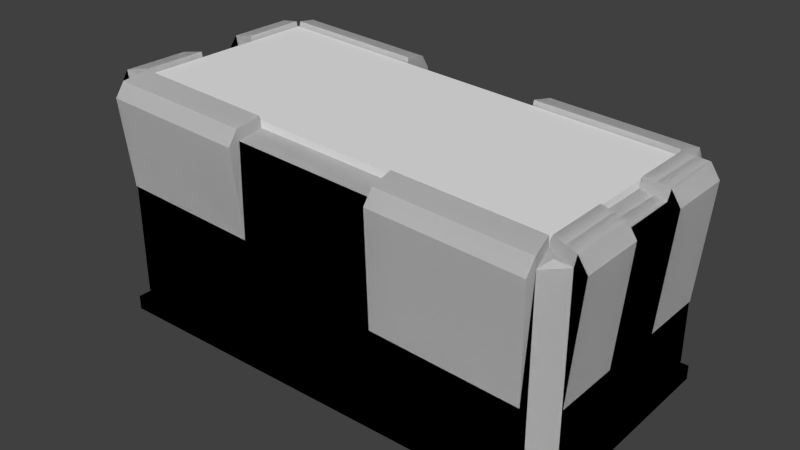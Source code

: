 # Source: Collection_Bin.blend  (saved by Blender 2.76.0; exported with 4.5.12 LTS)
import bpy
from mathutils import Matrix  # noqa: F401  (used for matrix-valued properties, if any)

bpy.ops.wm.read_factory_settings(use_empty=True)
scene = bpy.context.scene
scene.name = 'Scene'

# ---- collections
col_collection_1 = bpy.data.collections.new('Collection 1'); scene.collection.children.link(col_collection_1)

# ---- world
world_world = bpy.data.worlds.new('World'); scene.world = world_world
world_world.color = (0.05088, 0.05088, 0.05088)
world_world.use_sun_shadow = False
world_world.sun_shadow_jitter_overblur = 0.0
world_world.cycles.sampling_method = 'MANUAL'
world_world.cycles.sample_map_resolution = 256

# ---- meshes
me_plane_000 = bpy.data.meshes.new('Plane.000')
me_plane_000.from_pydata([(0.0, -1.0, 0.0), (2.0, -1.0, 0.0), (0.0, 0.0, 0.0), (2.0, 0.0, 0.0), (0.0, -1.0, 0.06019), (2.0, -1.0, 0.06019), (0.0, 0.0, 0.06019), (2.0, 0.0, 0.06019), (0.1, -0.9, 0.06019), (1.9, -0.9, 0.06019), (0.1, -0.1, 0.06019), (1.9, -0.1, 0.06019), (0.1, -0.1, 0.1), (0.1, -0.9, 0.1), (1.9, -0.9, 0.1), (1.9, -0.1, 0.1), (0.1, -0.1, 1.0), (1.9, -0.1, 0.9), (0.1, -0.1, 0.2), (0.1, -0.9, 0.2), (1.9, -0.9, 0.2), (1.9, -0.1, 0.2), (-6.892e-08, -0.07729, 0.12), (0.07729, 5.588e-08, 0.12), (0.05465, -0.05465, 0.1), (0.07729, -1.0, 0.12), (-6.892e-08, -0.9227, 0.12), (0.05465, -0.9453, 0.1), (2.0, -0.9227, 0.12), (1.923, -1.0, 0.12), (1.945, -0.9453, 0.1), (1.923, 5.588e-08, 0.12), (2.0, -0.07729, 0.12), (1.945, -0.05465, 0.1), (0.05465, -0.05465, 1.0), (0.05465, -0.9453, 1.0), (1.945, -0.9453, 0.9), (2.0, -0.07729, 0.88), (1.945, -0.05465, 0.9), (0.1, -0.9, 1.0), (1.9, -0.9, 0.9), (0.07729, -1.0, 0.98), (-6.892e-08, -0.9227, 0.98), (2.0, -0.9227, 0.88), (1.923, -1.0, 0.88), (0.09019, -0.9, 1.049), (-0.009806, -0.9227, 1.029), (1.903, -0.9098, 0.949), (0.1027, -0.9098, 1.049), (0.07998, -1.01, 1.029), (1.925, -1.01, 0.929), (1.91, -0.9, 0.949), (2.01, -0.9227, 0.929), (1.3, -0.9, 0.9333), (0.7, -0.9, 0.9667), (0.6924, -1.0, 0.9467), (1.308, -1.0, 0.9133), (1.303, -0.9098, 0.9823), (0.7027, -0.9098, 1.016), (0.6951, -1.01, 0.9956), (1.31, -1.01, 0.9623), (0.1, -0.6333, 1.0), (0.09019, -0.6333, 1.049), (-0.009806, -0.6409, 1.029), (1.9, -0.6333, 0.9), (2.0, -0.6409, 0.88), (1.91, -0.6333, 0.949), (2.01, -0.6409, 0.929), (0.07676, -1.049, 0.9702), (0.6919, -1.049, 0.9369), (0.6888, -1.003, 0.5577), (0.0737, -1.003, 0.591), (1.307, -1.049, 0.9036), (1.922, -1.049, 0.8702), (2.049, -0.9227, 0.8702), (2.049, -0.6409, 0.8702), (-0.04903, -0.6409, 0.9702), (-0.04903, -0.9227, 0.9702), (-6.892e-08, -0.6409, 0.98), (-0.002289, -0.6409, 0.4799), (-0.002289, -0.9227, 0.4799), (1.281, -1.002, 0.414), (1.896, -1.002, 0.3806), (2.003, -0.9227, 0.3799), (2.003, -0.6409, 0.3799), (0.07729, 5.588e-08, 0.98), (-6.892e-08, -0.07729, 0.98), (1.923, 5.588e-08, 0.88), (0.09019, -0.1, 1.049), (-0.009806, -0.07729, 1.029), (1.903, -0.09021, 0.949), (0.1027, -0.09021, 1.049), (0.07998, 0.009792, 1.029), (1.925, 0.009792, 0.929), (1.91, -0.1, 0.949), (2.01, -0.07729, 0.929), (1.3, -0.1, 0.9333), (0.7, -0.1, 0.9667), (0.6924, 5.588e-08, 0.9467), (1.308, 5.588e-08, 0.9133), (1.303, -0.09021, 0.9823), (0.7027, -0.09021, 1.016), (0.6951, 0.009792, 0.9956), (1.31, 0.009792, 0.9623), (0.1, -0.3667, 1.0), (-6.892e-08, -0.3591, 0.98), (0.09019, -0.3667, 1.049), (-0.009806, -0.3591, 1.029), (1.9, -0.3667, 0.9), (2.0, -0.3591, 0.88), (1.91, -0.3667, 0.949), (2.01, -0.3591, 0.929), (0.07676, 0.04903, 0.9702), (0.6919, 0.04903, 0.9369), (0.6888, 0.003199, 0.5577), (0.0737, 0.003199, 0.591), (1.307, 0.04903, 0.9036), (1.922, 0.04903, 0.8702), (2.049, -0.07729, 0.8702), (2.049, -0.3591, 0.8702), (-0.04903, -0.3591, 0.9702), (-0.04903, -0.07729, 0.9702), (-0.002289, -0.3591, 0.4799), (-0.002289, -0.07729, 0.4799), (1.281, 0.001655, 0.414), (1.896, 0.001655, 0.3806), (2.003, -0.07729, 0.3799), (2.003, -0.3591, 0.3799)], [(105, 86), (78, 42)], [(0, 2, 3, 1), (7, 6, 10, 11), (3, 2, 6, 7), (0, 1, 5, 4), (1, 3, 7, 5), (2, 0, 4, 6), (9, 11, 15, 14), (4, 5, 9, 8), (5, 7, 11, 9), (6, 4, 8, 10), (10, 8, 13, 12), (11, 10, 12, 15), (8, 9, 14, 13), (12, 13, 27, 26, 22, 24), (13, 14, 30, 29, 25, 27), (14, 15, 33, 32, 28, 30), (15, 12, 24, 23, 31, 33), (17, 16, 18, 21), (18, 19, 20, 21), (22, 23, 24), (25, 26, 27), (28, 29, 30), (31, 32, 33), (38, 17, 37), (43, 52, 51, 40), (39, 45, 46, 42), (53, 57, 47, 40), (61, 62, 45, 39), (58, 48, 49, 59), (41, 49, 48, 39), (40, 47, 50, 44), (66, 51, 52, 67), (60, 56, 72), (59, 49, 68, 69), (49, 41, 68), (47, 57, 60, 50), (39, 48, 58, 54), (55, 59, 69), (64, 66, 67, 65), (67, 52, 74, 75), (60, 57, 53, 56), (45, 62, 63, 46), (59, 55, 54, 58), (40, 51, 66, 64), (69, 70, 55), (40, 17, 21, 20), (41, 71, 68), (68, 71, 70, 69), (50, 60, 72, 73), (43, 74, 52), (67, 75, 65), (44, 50, 73), (39, 40, 20, 19), (72, 81, 82, 73), (56, 81, 72), (40, 43, 37, 17), (74, 83, 84, 75), (43, 83, 74), (38, 87, 85, 34, 16, 17), (75, 84, 65), (73, 82, 44), (101, 102, 92, 91), (110, 111, 95, 94), (103, 116, 99), (102, 113, 112, 92), (92, 112, 85), (120, 107, 89, 121), (90, 93, 103, 100), (104, 106, 107, 105), (98, 113, 102), (108, 109, 111, 110), (111, 119, 118, 95), (103, 99, 96, 100), (88, 89, 107, 106), (102, 101, 97, 98), (113, 98, 114), (25, 29, 44, 41), (85, 112, 115), (112, 113, 114, 115), (93, 117, 116, 103), (111, 109, 119), (87, 117, 93), (120, 121, 123, 122), (34, 86, 42, 35, 39, 16), (116, 117, 125, 124), (99, 116, 124), (28, 32, 37, 43), (118, 119, 127, 126), (31, 23, 85, 87), (119, 109, 127), (117, 87, 125), (16, 39, 19, 18), (85, 86, 34), (42, 41, 35), (44, 43, 36), (37, 87, 38), (22, 86, 85, 23), (37, 32, 31, 87), (28, 43, 44, 29), (42, 26, 25, 41), (22, 26, 42, 86), (39, 41, 44, 40), (41, 39, 35), (44, 36, 40), (43, 40, 36), (76, 77, 46, 63), (61, 78, 63, 62), (46, 77, 42), (78, 76, 63), (76, 79, 80, 77), (77, 80, 42), (78, 79, 76), (37, 17, 94, 95), (16, 86, 89, 88), (96, 17, 90, 100), (104, 16, 88, 106), (85, 16, 91, 92), (17, 87, 93, 90), (16, 97, 101, 91), (17, 108, 110, 94), (89, 86, 121), (105, 107, 120), (37, 95, 118), (121, 86, 123), (105, 120, 122), (37, 118, 126)])
_uv = me_plane_000.uv_layers.new(name='UVMap')
_uv.uv.foreach_set('vector', [0.5602, 0.3503, 0.3904, 0.3503, 0.3904, 0.0102, 0.5602, 0.0102, 0.37, 0.3707, 0.37, 0.7106, 0.353, 0.6936, 0.353, 0.3877, 0.8898, 0.3707, 0.8898, 0.7108, 0.8796, 0.7108, 0.8796, 0.3707, 0.8861, 0.0102, 0.8861, 0.3503, 0.8759, 0.3503, 0.8759, 0.0102, 0.3667, 0.7311, 0.3667, 0.9012, 0.3565, 0.9012, 0.3565, 0.7311, 0.9204, 0.3707, 0.9204, 0.5408, 0.9102, 0.5408, 0.9102, 0.3707, 0.9544, 0.6972, 0.9544, 0.5612, 0.9611, 0.5612, 0.9611, 0.6972, 0.2003, 0.7107, 0.2003, 0.3709, 0.2173, 0.3879, 0.2173, 0.6937, 0.2003, 0.3709, 0.37, 0.3707, 0.353, 0.3877, 0.2173, 0.3879, 0.37, 0.7106, 0.2003, 0.7107, 0.2173, 0.6937, 0.353, 0.6936, 0.9846, 0.1286, 0.9846, 0.2646, 0.9778, 0.2646, 0.9778, 0.1286, 0.9065, 0.3163, 0.9065, 0.0102, 0.9132, 0.0102, 0.9132, 0.3163, 0.1731, 0.3712, 0.1731, 0.6773, 0.1664, 0.6773, 0.1664, 0.3712, 0.2173, 0.3333, 0.3531, 0.3333, 0.3608, 0.341, 0.3569, 0.3503, 0.2134, 0.3503, 0.2096, 0.341, 0.3531, 0.3333, 0.3531, 0.02721, 0.3608, 0.0195, 0.3701, 0.02335, 0.3701, 0.3372, 0.3608, 0.341, 0.3531, 0.02721, 0.2173, 0.02721, 0.2096, 0.0195, 0.2134, 0.0102, 0.3569, 0.0102, 0.3608, 0.0195, 0.2173, 0.02721, 0.2173, 0.3333, 0.2096, 0.341, 0.2003, 0.3372, 0.2003, 0.02335, 0.2096, 0.0195, 0.02716, 0.6773, 0.01019, 0.3712, 0.146, 0.3712, 0.146, 0.6773, 0.8592, 0.6766, 0.7234, 0.6767, 0.7234, 0.3709, 0.8592, 0.3707, 0.2134, 0.3503, 0.2003, 0.3372, 0.2096, 0.341, 0.3701, 0.3372, 0.3569, 0.3503, 0.3608, 0.341, 0.3569, 0.0102, 0.3701, 0.02335, 0.3608, 0.0195, 0.2003, 0.02335, 0.2134, 0.0102, 0.2096, 0.0195, 0.01938, 0.3413, 0.02708, 0.3336, 0.02329, 0.3507, 0.5862, 0.8739, 0.5829, 0.8661, 0.5989, 0.8594, 0.6022, 0.8672, 0.934, 0.6514, 0.9308, 0.6592, 0.9148, 0.6526, 0.918, 0.6447, 0.3163, 0.8876, 0.3247, 0.8876, 0.3247, 0.9898, 0.3163, 0.9898, 0.9865, 0.5387, 0.9782, 0.5387, 0.9782, 0.4933, 0.9865, 0.4933, 0.9478, 0.8371, 0.9478, 0.735, 0.9649, 0.7312, 0.9649, 0.836, 0.143, 0.8795, 0.1393, 0.8718, 0.1549, 0.8642, 0.1586, 0.8719, 0.8357, 0.9513, 0.8325, 0.9592, 0.8165, 0.9526, 0.8197, 0.9448, 0.7539, 0.2918, 0.7539, 0.3372, 0.7368, 0.3411, 0.7368, 0.2932, 0.9382, 0.2535, 0.9414, 0.2613, 0.9336, 0.2646, 0.7031, 0.7342, 0.7031, 0.839, 0.693, 0.839, 0.693, 0.7342, 0.1393, 0.8718, 0.143, 0.8795, 0.1353, 0.8832, 0.9408, 0.4729, 0.9408, 0.3707, 0.9578, 0.3722, 0.9578, 0.4769, 0.5123, 0.8334, 0.504, 0.8334, 0.504, 0.7313, 0.5123, 0.7312, 0.208, 0.9519, 0.2043, 0.9595, 0.2003, 0.9482, 0.7473, 0.9515, 0.744, 0.9593, 0.728, 0.9527, 0.7313, 0.9448, 0.8796, 0.7312, 0.9274, 0.7312, 0.9274, 0.7412, 0.8796, 0.7412, 0.9382, 0.2535, 0.9542, 0.2469, 0.9575, 0.2548, 0.9414, 0.2613, 0.8117, 0.3372, 0.8117, 0.2918, 0.8285, 0.2932, 0.8285, 0.3411, 0.2043, 0.9595, 0.208, 0.9519, 0.2236, 0.9593, 0.2199, 0.967, 0.9862, 0.05555, 0.9778, 0.05555, 0.9778, 0.0102, 0.9862, 0.0102, 0.2003, 0.9482, 0.2236, 0.8876, 0.208, 0.9519, 0.8555, 0.0102, 0.8555, 0.1462, 0.7368, 0.1462, 0.7368, 0.0102, 0.143, 0.8795, 0.1586, 0.9438, 0.1353, 0.8832, 0.693, 0.839, 0.6288, 0.836, 0.6288, 0.7312, 0.693, 0.7342, 0.7368, 0.2714, 0.7368, 0.1667, 0.7468, 0.1667, 0.7468, 0.2714, 0.5862, 0.8739, 0.5783, 0.8772, 0.5829, 0.8661, 0.728, 0.9527, 0.7234, 0.9416, 0.7313, 0.9448, 0.8197, 0.9448, 0.8165, 0.9526, 0.8118, 0.9415, 0.5806, 0.3163, 0.5976, 0.0102, 0.7164, 0.0102, 0.7164, 0.3163, 0.7468, 0.1667, 0.83, 0.1667, 0.83, 0.2714, 0.7468, 0.2714, 0.9414, 0.2613, 0.9575, 0.3448, 0.9336, 0.2646, 0.1629, 0.3336, 0.1668, 0.3508, 0.02329, 0.3507, 0.02708, 0.3336, 0.9274, 0.7412, 0.9274, 0.8246, 0.8796, 0.8246, 0.8796, 0.7412, 0.5862, 0.8739, 0.6022, 0.9575, 0.5783, 0.8772, 0.01938, 0.3413, 0.01019, 0.3376, 0.01019, 0.02333, 0.01939, 0.01936, 0.02707, 0.02706, 0.02708, 0.3336, 0.7234, 0.9416, 0.7473, 0.8613, 0.7313, 0.9448, 0.8118, 0.9415, 0.8357, 0.8613, 0.8197, 0.9448, 0.05443, 0.8642, 0.07132, 0.8654, 0.07132, 0.9701, 0.05443, 0.9664, 0.7742, 0.2918, 0.7913, 0.2931, 0.7913, 0.341, 0.7742, 0.3372, 0.9382, 0.22, 0.9336, 0.2089, 0.9414, 0.2121, 0.5341, 0.7342, 0.5442, 0.7342, 0.5442, 0.839, 0.5341, 0.839, 0.09571, 0.9362, 0.09169, 0.9248, 0.09936, 0.9285, 0.3904, 0.8667, 0.3904, 0.8564, 0.4382, 0.8564, 0.4382, 0.8667, 0.9478, 0.8615, 0.9647, 0.8576, 0.9647, 0.9623, 0.9478, 0.9637, 0.6968, 0.9495, 0.6936, 0.9574, 0.6776, 0.9508, 0.6808, 0.9429, 0.2516, 0.9027, 0.2439, 0.9064, 0.248, 0.8951, 0.7915, 0.8692, 0.7755, 0.8758, 0.7722, 0.8679, 0.7882, 0.8613, 0.8796, 0.9384, 0.8796, 0.9285, 0.9274, 0.9285, 0.9274, 0.9384, 0.9382, 0.22, 0.9414, 0.2121, 0.9575, 0.2186, 0.9542, 0.2265, 0.3498, 0.9254, 0.3667, 0.9216, 0.3667, 0.9695, 0.3498, 0.9707, 0.248, 0.8951, 0.2636, 0.8876, 0.2672, 0.8953, 0.2516, 0.9027, 0.2439, 0.9064, 0.2516, 0.9027, 0.2672, 0.967, 0.5365, 0.3839, 0.5365, 0.6977, 0.4075, 0.6977, 0.3905, 0.3839, 0.09936, 0.9285, 0.09169, 0.9248, 0.115, 0.8642, 0.5442, 0.839, 0.5442, 0.7342, 0.6084, 0.7312, 0.6084, 0.836, 0.4836, 0.836, 0.4735, 0.836, 0.4735, 0.7313, 0.4836, 0.7313, 0.7722, 0.8679, 0.7755, 0.8758, 0.7676, 0.8791, 0.01804, 0.8786, 0.01019, 0.8819, 0.01481, 0.8708, 0.3904, 0.8667, 0.4382, 0.8667, 0.4382, 0.9497, 0.3904, 0.9497, 0.01939, 0.01936, 0.02332, 0.0102, 0.1668, 0.01025, 0.1706, 0.01941, 0.1629, 0.02711, 0.02707, 0.02706, 0.4735, 0.7313, 0.4735, 0.836, 0.3904, 0.836, 0.3904, 0.7312, 0.9414, 0.2121, 0.9336, 0.2089, 0.9575, 0.1286, 0.8524, 0.6971, 0.8524, 0.8409, 0.7234, 0.8409, 0.7234, 0.6971, 0.9274, 0.9285, 0.8796, 0.9285, 0.8796, 0.845, 0.9274, 0.845, 0.7031, 0.3839, 0.7031, 0.6977, 0.5571, 0.6977, 0.574, 0.3839, 0.7676, 0.8791, 0.7755, 0.8758, 0.7915, 0.9593, 0.01019, 0.8819, 0.01804, 0.8786, 0.03406, 0.9621, 0.2003, 0.8672, 0.2003, 0.7311, 0.3361, 0.7311, 0.3361, 0.8672, 0.01019, 0.02333, 0.02332, 0.0102, 0.01939, 0.01936, 0.1668, 0.01025, 0.1799, 0.02339, 0.1706, 0.01941, 0.1799, 0.3376, 0.1668, 0.3508, 0.1706, 0.3414, 0.02329, 0.3507, 0.01019, 0.3376, 0.01938, 0.3413, 0.7029, 0.7108, 0.5569, 0.7108, 0.5571, 0.6977, 0.7031, 0.6977, 0.5739, 0.3707, 0.7029, 0.3707, 0.7031, 0.3839, 0.574, 0.3839, 0.5364, 0.7108, 0.4074, 0.7108, 0.4075, 0.6977, 0.5365, 0.6977, 0.3904, 0.3707, 0.5364, 0.3707, 0.5365, 0.3839, 0.3905, 0.3839, 0.1537, 0.8438, 0.01019, 0.8438, 0.01019, 0.6977, 0.1537, 0.6977, 0.1629, 0.02711, 0.1799, 0.02339, 0.1799, 0.3376, 0.1629, 0.3336, 0.1799, 0.02339, 0.1629, 0.02711, 0.1706, 0.01941, 0.1799, 0.3376, 0.1706, 0.3414, 0.1629, 0.3336, 0.1668, 0.3508, 0.1629, 0.3336, 0.1706, 0.3414, 0.5064, 0.8667, 0.4586, 0.8667, 0.4586, 0.8564, 0.5064, 0.8564, 0.9574, 0.01806, 0.9414, 0.02467, 0.9382, 0.01681, 0.9542, 0.0102, 0.9148, 0.6526, 0.9102, 0.6415, 0.918, 0.6447, 0.9414, 0.02467, 0.9336, 0.02791, 0.9382, 0.01681, 0.5064, 0.8667, 0.5064, 0.9497, 0.4586, 0.9497, 0.4586, 0.8667, 0.9102, 0.6415, 0.934, 0.5612, 0.918, 0.6447, 0.9414, 0.02467, 0.9574, 0.1082, 0.9336, 0.02791, 0.6366, 0.9429, 0.6526, 0.9496, 0.6493, 0.9575, 0.6334, 0.9508, 0.558, 0.8672, 0.542, 0.8739, 0.5387, 0.8661, 0.5547, 0.8594, 0.2876, 0.9898, 0.2876, 0.8876, 0.296, 0.8876, 0.296, 0.9898, 0.9898, 0.5612, 0.9898, 0.6065, 0.9815, 0.6065, 0.9815, 0.5612, 0.09936, 0.9285, 0.115, 0.9361, 0.1113, 0.9438, 0.09571, 0.9362, 0.03406, 0.8721, 0.01804, 0.8786, 0.01481, 0.8708, 0.03083, 0.8642, 0.9782, 0.4729, 0.9782, 0.3707, 0.9865, 0.3707, 0.9865, 0.4729, 0.9862, 0.285, 0.9862, 0.3304, 0.9778, 0.3304, 0.9778, 0.285, 0.5387, 0.8661, 0.542, 0.8739, 0.5341, 0.8772, 0.6808, 0.9429, 0.6776, 0.9508, 0.673, 0.9397, 0.6366, 0.9429, 0.6334, 0.9508, 0.6288, 0.9397, 0.5341, 0.8772, 0.542, 0.8739, 0.558, 0.9574, 0.6808, 0.9429, 0.673, 0.9397, 0.6968, 0.8594, 0.6366, 0.9429, 0.6288, 0.9397, 0.6526, 0.8594])
me_plane_000.use_remesh_preserve_volume = False
me_plane_000.use_remesh_preserve_attributes = False
me_plane_000.use_mirror_vertex_groups = False
me_plane_000.update()
me_plane_003 = bpy.data.meshes.new('Plane.003')
me_plane_003.from_pydata([(0.1, -0.1, 0.9), (0.1, -0.9, 0.9), (1.9, -0.9, 0.8), (1.9, -0.1, 0.8), (0.1, -0.9, 1.0), (0.1, -0.1, 1.0), (1.9, -0.9, 0.9), (1.9, -0.1, 0.9)], [], [(3, 0, 5, 7), (0, 1, 4, 5), (1, 2, 6, 4), (2, 3, 7, 6), (5, 4, 6, 7), (0, 3, 2, 1)])
me_plane_003.use_remesh_preserve_volume = False
me_plane_003.use_remesh_preserve_attributes = False
me_plane_003.use_mirror_vertex_groups = False
me_plane_003.update()
me_plane_001 = bpy.data.meshes.new('Plane.001')
me_plane_001.from_pydata([(0.1, -0.9, 1.0), (1.9, -0.9, 0.9), (0.07729, -1.0, 0.98), (-6.892e-08, -0.9227, 0.98), (2.0, -0.9227, 0.88), (1.923, -1.0, 0.88), (0.09019, -0.9, 1.049), (-0.009806, -0.9227, 1.029), (1.903, -0.9098, 0.949), (0.1027, -0.9098, 1.049), (0.07998, -1.01, 1.029), (1.925, -1.01, 0.929), (1.91, -0.9, 0.949), (2.01, -0.9227, 0.929), (1.3, -0.9, 0.9333), (0.7, -0.9, 0.9667), (0.6924, -1.0, 0.9467), (1.308, -1.0, 0.9133), (1.303, -0.9098, 0.9823), (0.7027, -0.9098, 1.016), (0.6951, -1.01, 0.9956), (1.31, -1.01, 0.9623), (0.1, -0.6333, 1.0), (-6.892e-08, -0.6409, 0.98), (0.09019, -0.6333, 1.049), (-0.009806, -0.6409, 1.029), (1.9, -0.6333, 0.9), (2.0, -0.6409, 0.88), (1.91, -0.6333, 0.949), (2.01, -0.6409, 0.929), (0.07676, -1.049, 0.9702), (0.6919, -1.049, 0.9369), (0.6888, -1.003, 0.5577), (0.0737, -1.003, 0.591), (1.307, -1.049, 0.9036), (1.922, -1.049, 0.8702), (2.049, -0.9227, 0.8702), (2.049, -0.6409, 0.8702), (-0.04903, -0.6409, 0.9702), (-0.04903, -0.9227, 0.9702), (-6.892e-08, -0.6409, 0.98), (-6.892e-08, -0.9227, 0.98), (-0.04903, -0.6409, 0.9702), (-0.04903, -0.9227, 0.9702), (-0.002289, -0.6409, 0.4799), (-0.002289, -0.9227, 0.4799), (1.281, -1.002, 0.414), (1.896, -1.002, 0.3806), (2.003, -0.9227, 0.3799), (2.003, -0.6409, 0.3799), (0.1, -0.1, 1.0), (1.9, -0.1, 0.9), (0.07729, 5.588e-08, 0.98), (-6.892e-08, -0.07729, 0.98), (2.0, -0.07729, 0.88), (1.923, 5.588e-08, 0.88), (0.09019, -0.1, 1.049), (-0.009806, -0.07729, 1.029), (1.903, -0.09021, 0.949), (0.1027, -0.09021, 1.049), (0.07998, 0.009792, 1.029), (1.925, 0.009792, 0.929), (1.91, -0.1, 0.949), (2.01, -0.07729, 0.929), (1.3, -0.1, 0.9333), (0.7, -0.1, 0.9667), (0.6924, 5.588e-08, 0.9467), (1.308, 5.588e-08, 0.9133), (1.303, -0.09021, 0.9823), (0.7027, -0.09021, 1.016), (0.6951, 0.009792, 0.9956), (1.31, 0.009792, 0.9623), (0.1, -0.3667, 1.0), (-6.892e-08, -0.3591, 0.98), (0.09019, -0.3667, 1.049), (-0.009806, -0.3591, 1.029), (1.9, -0.3667, 0.9), (2.0, -0.3591, 0.88), (1.91, -0.3667, 0.949), (2.01, -0.3591, 0.929), (0.07676, 0.04903, 0.9702), (0.6919, 0.04903, 0.9369), (0.6888, 0.003199, 0.5577), (0.0737, 0.003199, 0.591), (1.307, 0.04903, 0.9036), (1.922, 0.04903, 0.8702), (2.049, -0.07729, 0.8702), (2.049, -0.3591, 0.8702), (-0.04903, -0.3591, 0.9702), (-0.04903, -0.07729, 0.9702), (-6.892e-08, -0.3591, 0.98), (-6.892e-08, -0.07729, 0.98), (-0.04903, -0.3591, 0.9702), (-0.04903, -0.07729, 0.9702), (-0.002289, -0.3591, 0.4799), (-0.002289, -0.07729, 0.4799), (1.281, 0.001655, 0.414), (1.896, 0.001655, 0.3806), (2.003, -0.07729, 0.3799), (2.003, -0.3591, 0.3799)], [], [(4, 13, 12, 1), (0, 6, 7, 3), (14, 18, 8, 1), (22, 24, 6, 0), (19, 9, 10, 20), (2, 10, 9, 0), (1, 8, 11, 5), (28, 12, 13, 29), (21, 17, 34), (20, 10, 30, 31), (10, 2, 30), (42, 43, 7, 25), (8, 18, 21, 11), (22, 23, 25, 24), (0, 9, 19, 15), (16, 20, 31), (26, 28, 29, 27), (29, 13, 36, 37), (21, 18, 14, 17), (6, 24, 25, 7), (20, 16, 15, 19), (1, 12, 28, 26), (31, 32, 16), (16, 32, 33, 2), (2, 33, 30), (30, 33, 32, 31), (7, 43, 41), (11, 21, 34, 35), (40, 42, 25), (4, 36, 13), (29, 37, 27), (23, 40, 42, 38), (5, 11, 35), (3, 41, 40, 23), (39, 43, 41, 3), (38, 42, 43, 39), (42, 44, 45, 43), (41, 45, 44, 40), (43, 45, 41), (34, 46, 47, 35), (17, 46, 34), (5, 47, 46, 17), (40, 44, 42), (36, 48, 49, 37), (4, 48, 36), (27, 49, 48, 4), (37, 49, 27), (35, 47, 5), (54, 51, 62, 63), (50, 53, 57, 56), (64, 51, 58, 68), (72, 50, 56, 74), (69, 70, 60, 59), (52, 50, 59, 60), (51, 55, 61, 58), (78, 79, 63, 62), (71, 84, 67), (70, 81, 80, 60), (60, 80, 52), (92, 75, 57, 93), (58, 61, 71, 68), (72, 74, 75, 73), (50, 65, 69, 59), (66, 81, 70), (76, 77, 79, 78), (79, 87, 86, 63), (71, 67, 64, 68), (56, 57, 75, 74), (70, 69, 65, 66), (51, 76, 78, 62), (81, 66, 82), (66, 52, 83, 82), (52, 80, 83), (80, 81, 82, 83), (57, 91, 93), (61, 85, 84, 71), (90, 75, 92), (54, 63, 86), (79, 77, 87), (73, 88, 92, 90), (55, 85, 61), (53, 73, 90, 91), (89, 53, 91, 93), (88, 89, 93, 92), (92, 93, 95, 94), (91, 90, 94, 95), (93, 91, 95), (84, 85, 97, 96), (67, 84, 96), (55, 67, 96, 97), (90, 92, 94), (86, 87, 99, 98), (54, 86, 98), (77, 54, 98, 99), (87, 77, 99), (85, 55, 97)])
me_plane_001.use_remesh_preserve_volume = False
me_plane_001.use_remesh_preserve_attributes = False
me_plane_001.use_mirror_vertex_groups = False
me_plane_001.update()
me_plane_011 = bpy.data.meshes.new('Plane.011')
me_plane_011.from_pydata([(0.0, -1.0, 0.0), (2.0, -1.0, 0.0), (0.0, 0.0, 0.0), (2.0, 0.0, 0.0), (0.0, -1.0, 0.06019), (2.0, -1.0, 0.06019), (0.0, 0.0, 0.06019), (2.0, 0.0, 0.06019), (0.1, -0.9, 0.06019), (1.9, -0.9, 0.06019), (0.1, -0.1, 0.06019), (1.9, -0.1, 0.06019), (0.1, -0.1, 0.1), (0.1, -0.9, 0.1), (1.9, -0.9, 0.1), (1.9, -0.1, 0.1), (0.1, -0.1, 1.0), (0.1, -0.9, 1.0), (1.9, -0.9, 0.9), (1.9, -0.1, 0.9), (0.1, -0.1, 0.2), (0.1, -0.9, 0.2), (1.9, -0.9, 0.2), (1.9, -0.1, 0.2), (-6.892e-08, -0.07729, 0.12), (0.07729, 5.588e-08, 0.12), (0.05465, -0.05465, 0.1), (0.07729, -1.0, 0.12), (-6.892e-08, -0.9227, 0.12), (0.05465, -0.9453, 0.1), (2.0, -0.9227, 0.12), (1.923, -1.0, 0.12), (1.945, -0.9453, 0.1), (1.923, 5.588e-08, 0.12), (2.0, -0.07729, 0.12), (1.945, -0.05465, 0.1), (0.07729, 5.588e-08, 0.98), (-6.892e-08, -0.07729, 0.98), (0.05465, -0.05465, 1.0), (-6.892e-08, -0.9227, 0.98), (0.07729, -1.0, 0.98), (0.05465, -0.9453, 1.0), (1.923, -1.0, 0.88), (2.0, -0.9227, 0.88), (1.945, -0.9453, 0.9), (2.0, -0.07729, 0.88), (1.923, 5.588e-08, 0.88), (1.945, -0.05465, 0.9)], [], [(0, 2, 3, 1), (7, 6, 10, 11), (3, 2, 6, 7), (0, 1, 5, 4), (1, 3, 7, 5), (2, 0, 4, 6), (9, 11, 15, 14), (4, 5, 9, 8), (5, 7, 11, 9), (6, 4, 8, 10), (33, 25, 36, 46), (10, 8, 13, 12), (11, 10, 12, 15), (8, 9, 14, 13), (12, 13, 29, 28, 24, 26), (30, 34, 45, 43), (38, 37, 39, 41, 17, 16), (27, 31, 42, 40), (13, 14, 32, 31, 27, 29), (14, 15, 35, 34, 30, 32), (15, 12, 26, 25, 33, 35), (47, 46, 36, 38, 16, 19), (18, 43, 45, 19), (19, 16, 20, 23), (17, 18, 22, 21), (18, 19, 23, 22), (16, 17, 21, 20), (20, 21, 22, 23), (24, 25, 26), (27, 28, 29), (30, 31, 32), (33, 34, 35), (36, 37, 38), (39, 40, 41), (42, 43, 44), (45, 46, 47), (24, 37, 36, 25), (45, 34, 33, 46), (30, 43, 42, 31), (39, 28, 27, 40), (24, 28, 39, 37), (17, 40, 42, 18), (40, 17, 41), (42, 44, 18), (43, 18, 44), (47, 19, 45)])
me_plane_011.use_remesh_preserve_volume = False
me_plane_011.use_remesh_preserve_attributes = False
me_plane_011.use_mirror_vertex_groups = False
me_plane_011.update()

# ---- objects
ob_collection_bin_g = bpy.data.objects.new('Collection_Bin_G', me_plane_000)
ob_collection_bin_lid = bpy.data.objects.new('Collection_Bin_Lid', me_plane_003)
ob_collection_bin_clamps = bpy.data.objects.new('Collection_Bin_Clamps', me_plane_001)
ob_collection_bin_body = bpy.data.objects.new('Collection_Bin_Body', me_plane_011)

# ---- transforms, parenting, visibility, modifiers, constraints
ob_collection_bin_g.location = (0.0, 0.0, 0.0)
ob_collection_bin_g.lineart.crease_threshold = 0.0
ob_collection_bin_lid.location = (0.0, 0.0, 0.02961)
ob_collection_bin_lid.hide_viewport = True
ob_collection_bin_lid.lineart.crease_threshold = 0.0
ob_collection_bin_clamps.location = (0.0, 0.0, 0.0)
ob_collection_bin_clamps.hide_viewport = True
ob_collection_bin_clamps.lineart.crease_threshold = 0.0
ob_collection_bin_body.location = (0.0, 0.0, 0.0)
ob_collection_bin_body.hide_viewport = True
ob_collection_bin_body.lineart.crease_threshold = 0.0

# ---- collection membership
col_collection_1.objects.link(ob_collection_bin_g)
col_collection_1.objects.link(ob_collection_bin_lid)
col_collection_1.objects.link(ob_collection_bin_clamps)
col_collection_1.objects.link(ob_collection_bin_body)

# ---- scene / render settings (as saved in the file)
scene.frame_start = 1; scene.frame_end = 250; scene.frame_set(194)
scene.render.engine = 'CYCLES'
scene.render.image_settings.file_format = 'JPEG'
scene.render.image_settings.quality = 100
scene.render.dither_intensity = 0.0
scene.cycles.use_denoising = False
scene.cycles.samples = 100
scene.cycles.sampling_pattern = 'TABULATED_SOBOL'
scene.cycles.light_sampling_threshold = 0.0
scene.cycles.use_adaptive_sampling = False
scene.cycles.use_light_tree = False
scene.cycles.blur_glossy = 0.0
scene.cycles.pixel_filter_type = 'GAUSSIAN'
scene.cycles.sample_clamp_indirect = 0.0
scene.view_settings.view_transform = 'Standard'
bpy.context.view_layer.update()

# ---- added for rendering (the .blend has no active camera and no usable light): camera, sun
cam_auto = bpy.data.cameras.new('AutoCamera')
cam_auto.lens = 50.0
cam_auto.sensor_width = 36.0
cam_auto.clip_end = 1000.0
ob_auto_camera = bpy.data.objects.new('AutoCamera', cam_auto)
scene.collection.objects.link(ob_auto_camera)
ob_auto_camera.location = (3.39632, -3.37559, 2.44157)
ob_auto_camera.rotation_euler = (1.09748, -7.21219e-08, 0.694738)
scene.camera = ob_auto_camera
light_auto_sun = bpy.data.lights.new('AutoSun', 'SUN')
light_auto_sun.energy = 3.0
light_auto_sun.angle = 0.0523599
ob_auto_sun = bpy.data.objects.new('AutoSun', light_auto_sun)
scene.collection.objects.link(ob_auto_sun)
ob_auto_sun.rotation_euler = (0.872665, 0.174533, 0.523599)
bpy.context.view_layer.update()
